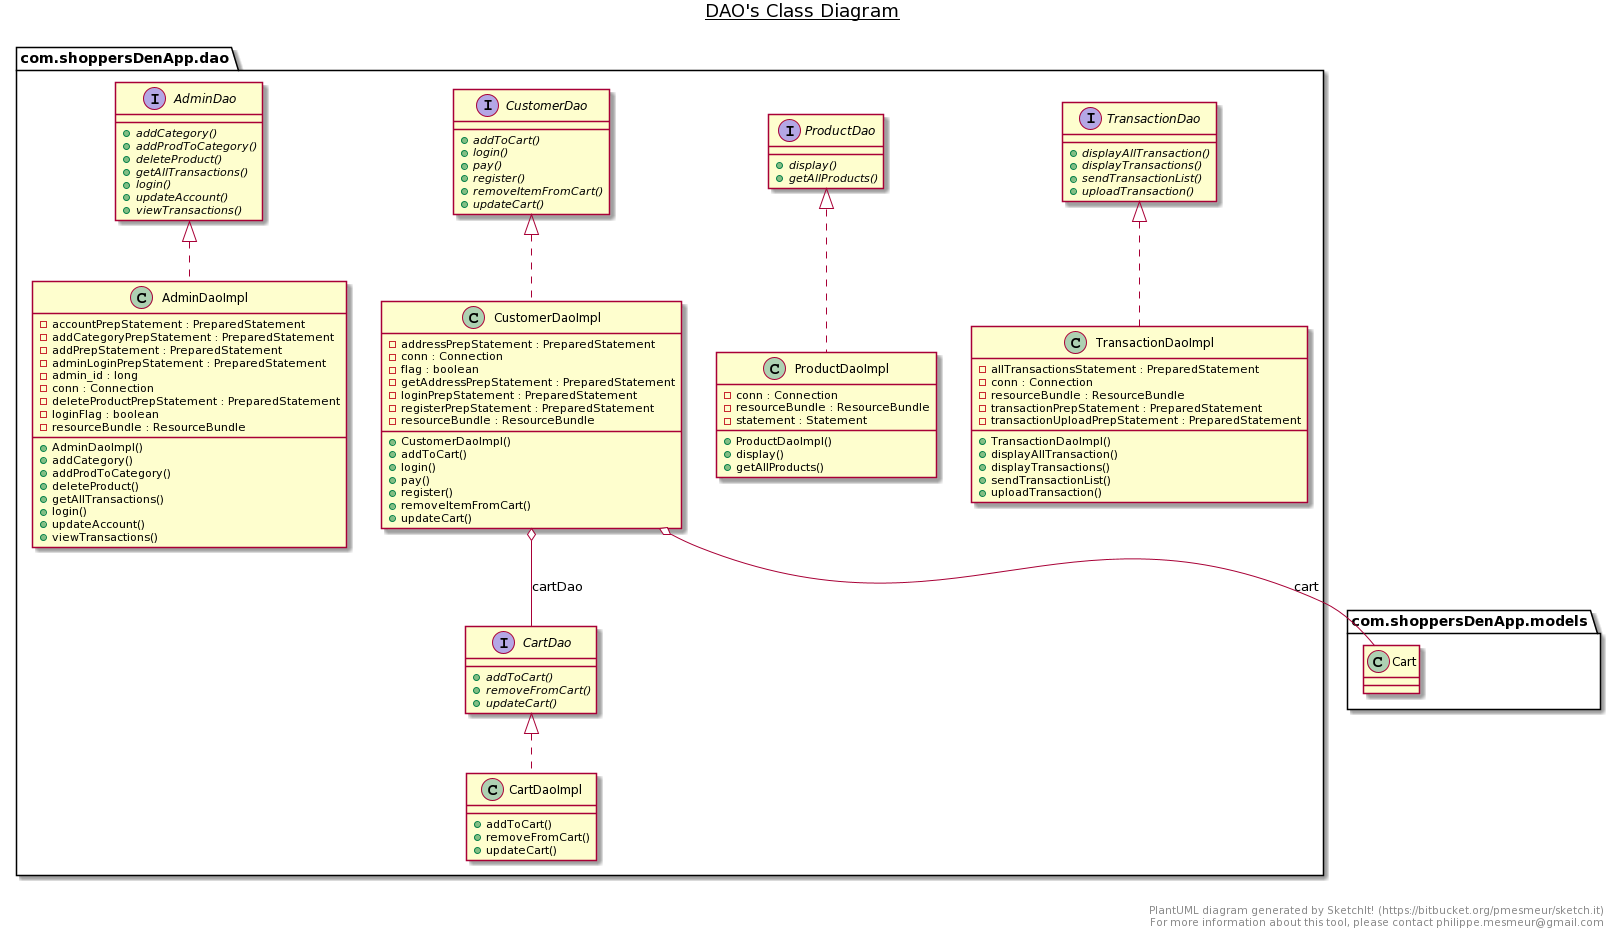

The diagram above was rendered by PlantUML. Its source (embedded in the PNG):
@startuml
title __DAO's Class Diagram__\n

  namespace com.shoppersDenApp.dao {
    interface com.shoppersDenApp.dao.AdminDao {
        {abstract} + addCategory()
        {abstract} + addProdToCategory()
        {abstract} + deleteProduct()
        {abstract} + getAllTransactions()
        {abstract} + login()
        {abstract} + updateAccount()
        {abstract} + viewTransactions()
    }
  }
  

  namespace com.shoppersDenApp.dao {
    class com.shoppersDenApp.dao.AdminDaoImpl {
        - accountPrepStatement : PreparedStatement
        - addCategoryPrepStatement : PreparedStatement
        - addPrepStatement : PreparedStatement
        - adminLoginPrepStatement : PreparedStatement
        - admin_id : long
        - conn : Connection
        - deleteProductPrepStatement : PreparedStatement
        - loginFlag : boolean
        - resourceBundle : ResourceBundle
        + AdminDaoImpl()
        + addCategory()
        + addProdToCategory()
        + deleteProduct()
        + getAllTransactions()
        + login()
        + updateAccount()
        + viewTransactions()
    }
  }
  

  namespace com.shoppersDenApp.dao {
    interface com.shoppersDenApp.dao.CartDao {
        {abstract} + addToCart()
        {abstract} + removeFromCart()
        {abstract} + updateCart()
    }
  }
  

  namespace com.shoppersDenApp.dao {
    class com.shoppersDenApp.dao.CartDaoImpl {
        + addToCart()
        + removeFromCart()
        + updateCart()
    }
  }
  

  namespace com.shoppersDenApp.dao {
    interface com.shoppersDenApp.dao.CustomerDao {
        {abstract} + addToCart()
        {abstract} + login()
        {abstract} + pay()
        {abstract} + register()
        {abstract} + removeItemFromCart()
        {abstract} + updateCart()
    }
  }
  

  namespace com.shoppersDenApp.dao {
    class com.shoppersDenApp.dao.CustomerDaoImpl {
        - addressPrepStatement : PreparedStatement
        - conn : Connection
        - flag : boolean
        - getAddressPrepStatement : PreparedStatement
        - loginPrepStatement : PreparedStatement
        - registerPrepStatement : PreparedStatement
        - resourceBundle : ResourceBundle
        + CustomerDaoImpl()
        + addToCart()
        + login()
        + pay()
        + register()
        + removeItemFromCart()
        + updateCart()
    }
  }
  

  namespace com.shoppersDenApp.dao {
    interface com.shoppersDenApp.dao.ProductDao {
        {abstract} + display()
        {abstract} + getAllProducts()
    }
  }
  

  namespace com.shoppersDenApp.dao {
    class com.shoppersDenApp.dao.ProductDaoImpl {
        - conn : Connection
        - resourceBundle : ResourceBundle
        - statement : Statement
        + ProductDaoImpl()
        + display()
        + getAllProducts()
    }
  }
  

  namespace com.shoppersDenApp.dao {
    interface com.shoppersDenApp.dao.TransactionDao {
        {abstract} + displayAllTransaction()
        {abstract} + displayTransactions()
        {abstract} + sendTransactionList()
        {abstract} + uploadTransaction()
    }
  }
  

  namespace com.shoppersDenApp.dao {
    class com.shoppersDenApp.dao.TransactionDaoImpl {
        - allTransactionsStatement : PreparedStatement
        - conn : Connection
        - resourceBundle : ResourceBundle
        - transactionPrepStatement : PreparedStatement
        - transactionUploadPrepStatement : PreparedStatement
        + TransactionDaoImpl()
        + displayAllTransaction()
        + displayTransactions()
        + sendTransactionList()
        + uploadTransaction()
    }
  }
  

  com.shoppersDenApp.dao.AdminDaoImpl .up.|> com.shoppersDenApp.dao.AdminDao
  com.shoppersDenApp.dao.CartDaoImpl .up.|> com.shoppersDenApp.dao.CartDao
  com.shoppersDenApp.dao.CustomerDaoImpl .up.|> com.shoppersDenApp.dao.CustomerDao
  com.shoppersDenApp.dao.CustomerDaoImpl o-- com.shoppersDenApp.models.Cart : cart
  com.shoppersDenApp.dao.CustomerDaoImpl o-- com.shoppersDenApp.dao.CartDao : cartDao
  com.shoppersDenApp.dao.ProductDaoImpl .up.|> com.shoppersDenApp.dao.ProductDao
  com.shoppersDenApp.dao.TransactionDaoImpl .up.|> com.shoppersDenApp.dao.TransactionDao


right footer


PlantUML diagram generated by SketchIt! (https://bitbucket.org/pmesmeur/sketch.it)
For more information about this tool, please contact philippe.mesmeur@gmail.com
endfooter
@enduml